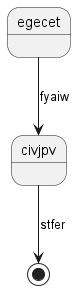

The diagram above was rendered by PlantUML. Its source (embedded in the PNG):
@startuml
state egecet
egecet --> civjpv : fyaiw
civjpv --> [*] : stfer
@enduml